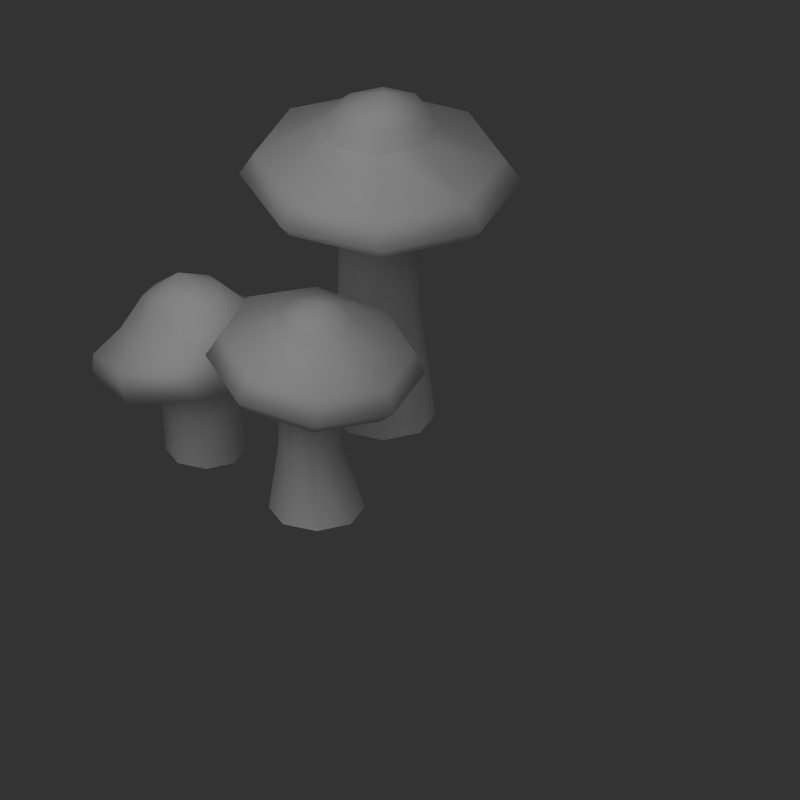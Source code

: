 # Source: plumpshrooms.blend  (saved by Blender 2.82.7; exported with 4.5.12 LTS)
import bpy
from mathutils import Matrix  # noqa: F401  (used for matrix-valued properties, if any)

bpy.ops.wm.read_factory_settings(use_empty=True)
scene = bpy.context.scene
scene.name = 'Scene'

# ---- collections
col_collection_1 = bpy.data.collections.new('Collection 1'); scene.collection.children.link(col_collection_1)

# ---- materials (node trees are filled in below, after node groups)
mat_shroom = bpy.data.materials.new('Shroom')
mat_shroom.alpha_threshold = 0.0
mat_shroom.diffuse_color = (1.0, 1.0, 1.0, 1.0)
mat_shroom.roughness = 0.5
mat_shroom.specular_intensity = 0.1
mat_shroom.line_color = (0.0, 0.0, 0.0, 1.0)

# ---- material node trees

# ---- world
world_world = bpy.data.worlds.new('World'); scene.world = world_world
world_world.color = (0.2, 0.2, 0.2)
world_world.use_sun_shadow = False
world_world.sun_shadow_jitter_overblur = 0.0
world_world.cycles.sampling_method = 'MANUAL'
world_world.cycles.sample_map_resolution = 256

# ---- cameras
cam_camera_001 = bpy.data.cameras.new('Camera.001')
cam_camera_001.type = 'ORTHO'
cam_camera_001.passepartout_alpha = 0.2
cam_camera_001.clip_end = 100.0
cam_camera_001.lens = 35.0
cam_camera_001.ortho_scale = 1.0
cam_camera_001.show_passepartout = False
cam_camera_001.show_safe_areas = True
cam_camera_001.dof.focus_distance = 0.0
cam_camera_001.dof.aperture_fstop = 128.0

# ---- lights
light_lamp_001 = bpy.data.lights.new('Lamp.001', 'SUN')
light_lamp_001.transmission_factor = 0.0
light_lamp_001.angle = 1.571
light_lamp_001.energy = 1.0
light_lamp_001.shadow_buffer_clip_start = 0.5
light_lamp_001.shadow_soft_size = 1.0
light_lamp_001.shadow_cascade_max_distance = 1000.0
light_lamp_001.cycles.use_multiple_importance_sampling = False

# ---- meshes
me_cylinder_003 = bpy.data.meshes.new('Cylinder.003')
me_cylinder_003.from_pydata([(0.008184, 1.944e-09, 0.2944), (0.04249, -0.04239, -0.0006078), (0.06005, -5.054e-08, -0.0006078), (0.04249, 0.04239, -0.0006079), (0.0001045, 0.05994, -0.0006079), (-0.04228, 0.04239, -0.0006079), (-0.05984, -5.412e-08, -0.0006079), (-0.04228, -0.04239, -0.0006079), (0.0001046, -0.05994, -0.0006078), (0.0476, -5.872e-09, 0.2731), (0.06499, -1.15e-08, 0.2558), (0.126, -2.504e-08, 0.2199), (0.1342, -3.366e-08, 0.1873), (0.1129, -4.051e-08, 0.1694), (0.03673, -3.396e-08, 0.1744), (0.02873, -3.989e-08, 0.08479), (0.03499, -0.03071, 0.2748), (0.04759, -0.04239, 0.2581), (0.08955, -0.08453, 0.2248), (0.09415, -0.09753, 0.1926), (0.07829, -0.08426, 0.174), (0.02424, -0.03042, 0.1761), (0.01703, -0.02826, 0.08504), (0.03499, 0.03071, 0.2748), (0.04759, 0.04239, 0.2581), (0.08955, 0.08453, 0.2248), (0.09415, 0.09753, 0.1926), (0.07829, 0.08426, 0.174), (0.02424, 0.03042, 0.1761), (0.01703, 0.02826, 0.08504), (0.004558, 0.04342, 0.2789), (0.005575, 0.05994, 0.2637), (0.00161, 0.1195, 0.2365), (-0.002526, 0.1379, 0.2055), (-0.005235, 0.1192, 0.1852), (-0.005907, 0.04301, 0.1801), (-0.01123, 0.03996, 0.08566), (-0.02588, 0.03071, 0.2829), (-0.03644, 0.04239, 0.2693), (-0.08633, 0.08453, 0.2482), (-0.0992, 0.09753, 0.2184), (-0.08876, 0.08426, 0.1963), (-0.03606, 0.03042, 0.1841), (-0.03948, 0.02826, 0.08627), (-0.03849, -8.068e-09, 0.2846), (-0.05384, -1.453e-08, 0.2717), (-0.1227, -2.991e-08, 0.2531), (-0.1392, -4.063e-08, 0.2237), (-0.1234, -4.653e-08, 0.2009), (-0.04854, -3.614e-08, 0.1858), (-0.05118, -4.221e-08, 0.08652), (-0.02588, -0.03071, 0.2829), (-0.03644, -0.04239, 0.2693), (-0.08633, -0.08453, 0.2482), (-0.0992, -0.09753, 0.2184), (-0.08876, -0.08426, 0.1963), (-0.03606, -0.03042, 0.1841), (-0.03948, -0.02826, 0.08627), (0.004558, -0.04342, 0.2789), (0.005575, -0.05994, 0.2637), (0.00161, -0.1195, 0.2365), (-0.002525, -0.1379, 0.2055), (-0.005235, -0.1192, 0.1852), (-0.005907, -0.04301, 0.1801), (-0.01123, -0.03996, 0.08566)], [], [(0, 16, 9), (16, 17, 10, 9), (17, 18, 11, 10), (18, 19, 12, 11), (19, 20, 13, 12), (20, 21, 14, 13), (21, 22, 15, 14), (22, 1, 2, 15), (0, 9, 23), (9, 10, 24, 23), (10, 11, 25, 24), (11, 12, 26, 25), (12, 13, 27, 26), (13, 14, 28, 27), (14, 15, 29, 28), (15, 2, 3, 29), (0, 23, 30), (23, 24, 31, 30), (24, 25, 32, 31), (25, 26, 33, 32), (26, 27, 34, 33), (27, 28, 35, 34), (28, 29, 36, 35), (29, 3, 4, 36), (0, 30, 37), (30, 31, 38, 37), (31, 32, 39, 38), (32, 33, 40, 39), (33, 34, 41, 40), (34, 35, 42, 41), (35, 36, 43, 42), (36, 4, 5, 43), (0, 37, 44), (37, 38, 45, 44), (38, 39, 46, 45), (39, 40, 47, 46), (40, 41, 48, 47), (41, 42, 49, 48), (42, 43, 50, 49), (43, 5, 6, 50), (0, 44, 51), (44, 45, 52, 51), (45, 46, 53, 52), (46, 47, 54, 53), (47, 48, 55, 54), (48, 49, 56, 55), (49, 50, 57, 56), (50, 6, 7, 57), (0, 51, 58), (51, 52, 59, 58), (52, 53, 60, 59), (53, 54, 61, 60), (54, 55, 62, 61), (55, 56, 63, 62), (56, 57, 64, 63), (57, 7, 8, 64), (1, 22, 64, 8), (22, 21, 63, 64), (21, 20, 62, 63), (20, 19, 61, 62), (19, 18, 60, 61), (18, 17, 59, 60), (17, 16, 58, 59), (16, 0, 58)])
me_cylinder_003.polygons.foreach_set('use_smooth', [True] * 64)
_uv = me_cylinder_003.uv_layers.new(name='UVTex')
_uv.uv.foreach_set('vector', [0.5014, 0.9895, 0.5014, 0.8671, 0.6229, 0.8671, 0.5014, 0.8671, 0.5014, 0.7448, 0.6229, 0.7448, 0.6229, 0.8671, 0.5014, 0.7448, 0.5014, 0.6224, 0.6229, 0.6224, 0.6229, 0.7448, 0.5014, 0.6224, 0.5014, 0.5, 0.6229, 0.5, 0.6229, 0.6224, 0.5014, 0.5, 0.5014, 0.3776, 0.6229, 0.3776, 0.6229, 0.5, 0.5014, 0.3776, 0.5014, 0.2552, 0.6229, 0.2552, 0.6229, 0.3776, 0.5014, 0.2552, 0.5014, 0.1329, 0.6229, 0.1329, 0.6229, 0.2552, 0.5014, 0.1329, 0.5014, 0.01049, 0.6229, 0.01049, 0.6229, 0.1329, 0.6229, 0.9895, 0.6229, 0.8671, 0.7444, 0.8671, 0.6229, 0.8671, 0.6229, 0.7448, 0.7444, 0.7448, 0.7444, 0.8671, 0.6229, 0.7448, 0.6229, 0.6224, 0.7444, 0.6224, 0.7444, 0.7448, 0.6229, 0.6224, 0.6229, 0.5, 0.7444, 0.5, 0.7444, 0.6224, 0.6229, 0.5, 0.6229, 0.3776, 0.7444, 0.3776, 0.7444, 0.5, 0.6229, 0.3776, 0.6229, 0.2552, 0.7444, 0.2552, 0.7444, 0.3776, 0.6229, 0.2552, 0.6229, 0.1329, 0.7444, 0.1329, 0.7444, 0.2552, 0.6229, 0.1329, 0.6229, 0.01049, 0.7444, 0.01049, 0.7444, 0.1329, 0.7444, 0.9895, 0.7444, 0.8671, 0.8658, 0.8671, 0.7444, 0.8671, 0.7444, 0.7448, 0.8658, 0.7448, 0.8658, 0.8671, 0.7444, 0.7448, 0.7444, 0.6224, 0.8658, 0.6224, 0.8658, 0.7448, 0.7444, 0.6224, 0.7444, 0.5, 0.8658, 0.5, 0.8658, 0.6224, 0.7444, 0.5, 0.7444, 0.3776, 0.8658, 0.3776, 0.8658, 0.5, 0.7444, 0.3776, 0.7444, 0.2552, 0.8658, 0.2552, 0.8658, 0.3776, 0.7444, 0.2552, 0.7444, 0.1329, 0.8658, 0.1329, 0.8658, 0.2552, 0.7444, 0.1329, 0.7444, 0.01049, 0.8658, 0.01049, 0.8658, 0.1329, 0.8658, 0.9895, 0.8658, 0.8671, 0.9873, 0.8671, 0.8658, 0.8671, 0.8658, 0.7448, 0.9873, 0.7448, 0.9873, 0.8671, 0.8658, 0.7448, 0.8658, 0.6224, 0.9873, 0.6224, 0.9873, 0.7448, 0.8658, 0.6224, 0.8658, 0.5, 0.9873, 0.5, 0.9873, 0.6224, 0.8658, 0.5, 0.8658, 0.3776, 0.9873, 0.3776, 0.9873, 0.5, 0.8658, 0.3776, 0.8658, 0.2552, 0.9873, 0.2552, 0.9873, 0.3776, 0.8658, 0.2552, 0.8658, 0.1329, 0.9873, 0.1329, 0.9873, 0.2552, 0.8658, 0.1329, 0.8658, 0.01049, 0.9873, 0.01049, 0.9873, 0.1329, 0.0155, 0.9895, 0.0155, 0.8671, 0.137, 0.8671, 0.0155, 0.8671, 0.0155, 0.7448, 0.137, 0.7448, 0.137, 0.8671, 0.0155, 0.7448, 0.0155, 0.6224, 0.137, 0.6224, 0.137, 0.7448, 0.0155, 0.6224, 0.0155, 0.5, 0.137, 0.5, 0.137, 0.6224, 0.0155, 0.5, 0.0155, 0.3776, 0.137, 0.3776, 0.137, 0.5, 0.0155, 0.3776, 0.0155, 0.2552, 0.137, 0.2552, 0.137, 0.3776, 0.0155, 0.2552, 0.0155, 0.1329, 0.137, 0.1329, 0.137, 0.2552, 0.0155, 0.1329, 0.0155, 0.01049, 0.137, 0.01049, 0.137, 0.1329, 0.137, 0.9895, 0.137, 0.8671, 0.2585, 0.8671, 0.137, 0.8671, 0.137, 0.7448, 0.2585, 0.7448, 0.2585, 0.8671, 0.137, 0.7448, 0.137, 0.6224, 0.2585, 0.6224, 0.2585, 0.7448, 0.137, 0.6224, 0.137, 0.5, 0.2585, 0.5, 0.2585, 0.6224, 0.137, 0.5, 0.137, 0.3776, 0.2585, 0.3776, 0.2585, 0.5, 0.137, 0.3776, 0.137, 0.2552, 0.2585, 0.2552, 0.2585, 0.3776, 0.137, 0.2552, 0.137, 0.1329, 0.2585, 0.1329, 0.2585, 0.2552, 0.137, 0.1329, 0.137, 0.01049, 0.2585, 0.01049, 0.2585, 0.1329, 0.2585, 0.9895, 0.2585, 0.8671, 0.3799, 0.8671, 0.2585, 0.8671, 0.2585, 0.7448, 0.3799, 0.7448, 0.3799, 0.8671, 0.2585, 0.7448, 0.2585, 0.6224, 0.3799, 0.6224, 0.3799, 0.7448, 0.2585, 0.6224, 0.2585, 0.5, 0.3799, 0.5, 0.3799, 0.6224, 0.2585, 0.5, 0.2585, 0.3776, 0.3799, 0.3776, 0.3799, 0.5, 0.2585, 0.3776, 0.2585, 0.2552, 0.3799, 0.2552, 0.3799, 0.3776, 0.2585, 0.2552, 0.2585, 0.1329, 0.3799, 0.1329, 0.3799, 0.2552, 0.2585, 0.1329, 0.2585, 0.01049, 0.3799, 0.01049, 0.3799, 0.1329, 0.5014, 0.01049, 0.5014, 0.1329, 0.3799, 0.1329, 0.3799, 0.01049, 0.5014, 0.1329, 0.5014, 0.2552, 0.3799, 0.2552, 0.3799, 0.1329, 0.5014, 0.2552, 0.5014, 0.3776, 0.3799, 0.3776, 0.3799, 0.2552, 0.5014, 0.3776, 0.5014, 0.5, 0.3799, 0.5, 0.3799, 0.3776, 0.5014, 0.5, 0.5014, 0.6224, 0.3799, 0.6224, 0.3799, 0.5, 0.5014, 0.6224, 0.5014, 0.7448, 0.3799, 0.7448, 0.3799, 0.6224, 0.5014, 0.7448, 0.5014, 0.8671, 0.3799, 0.8671, 0.3799, 0.7448, 0.5014, 0.8671, 0.3799, 0.9895, 0.3799, 0.8671])
me_cylinder_003.materials.append(mat_shroom)
me_cylinder_003.use_remesh_preserve_volume = False
me_cylinder_003.use_remesh_preserve_attributes = False
me_cylinder_003.use_mirror_vertex_groups = False
me_cylinder_003.update()
me_cylinder_002 = bpy.data.meshes.new('Cylinder.002')
me_cylinder_002.from_pydata([(-9.437e-05, 9.749e-09, 0.465), (0.04546, -0.04546, 2.395e-08), (0.06429, -6.336e-08, 2.395e-08), (0.04546, 0.04546, -1.437e-08), (6.846e-09, 0.06429, -1.437e-08), (-0.04546, 0.04546, -1.437e-08), (-0.06429, -6.719e-08, -1.437e-08), (-0.04546, -0.04546, -1.437e-08), (9.217e-08, -0.06429, 2.395e-08), (0.05596, 2.46e-09, 0.4385), (0.06656, -5.979e-09, 0.4128), (0.1488, -2.295e-08, 0.3643), (0.1706, -3.372e-08, 0.3331), (0.1565, -4.144e-08, 0.3166), (0.0498, -3.162e-08, 0.3053), (0.0412, -4.164e-08, 0.1605), (0.03883, -0.04135, 0.4385), (0.04385, -0.05483, 0.4128), (0.1027, -0.1113, 0.3657), (0.1188, -0.1251, 0.3352), (0.1092, -0.1142, 0.3182), (0.03412, -0.03785, 0.3053), (0.02632, -0.03593, 0.1605), (0.03883, 0.04135, 0.4385), (0.04385, 0.05483, 0.4128), (0.1027, 0.1113, 0.3657), (0.1188, 0.1251, 0.3352), (0.1092, 0.1142, 0.3182), (0.03412, 0.03785, 0.3053), (0.02632, 0.03593, 0.1605), (-0.002515, 0.05848, 0.4385), (-0.01099, 0.07755, 0.4128), (-0.008568, 0.1575, 0.3693), (-0.006147, 0.1769, 0.3403), (-0.004936, 0.1615, 0.3222), (-0.003726, 0.05352, 0.3053), (-0.009608, 0.05081, 0.1605), (-0.04386, 0.04135, 0.4385), (-0.06582, 0.05483, 0.4128), (-0.1199, 0.1113, 0.3728), (-0.1311, 0.1251, 0.3453), (-0.1191, 0.1142, 0.3261), (-0.04157, 0.03785, 0.3053), (-0.04554, 0.03593, 0.1605), (-0.06099, -1.026e-09, 0.4385), (-0.08854, -1.06e-08, 0.4128), (-0.166, -3.2e-08, 0.3742), (-0.1829, -4.377e-08, 0.3474), (-0.1664, -5.068e-08, 0.3278), (-0.05725, -3.481e-08, 0.3053), (-0.06042, -4.467e-08, 0.1605), (-0.04386, -0.04135, 0.4385), (-0.06582, -0.05483, 0.4128), (-0.1199, -0.1113, 0.3728), (-0.1311, -0.1251, 0.3453), (-0.1191, -0.1142, 0.3261), (-0.04157, -0.03785, 0.3053), (-0.04554, -0.03593, 0.1605), (-0.002515, -0.05847, 0.4385), (-0.01099, -0.07755, 0.4128), (-0.008568, -0.1575, 0.3693), (-0.006147, -0.1769, 0.3403), (-0.004936, -0.1615, 0.3222), (-0.003726, -0.05352, 0.3053), (-0.009608, -0.05081, 0.1605)], [], [(0, 16, 9), (16, 17, 10, 9), (17, 18, 11, 10), (18, 19, 12, 11), (19, 20, 13, 12), (20, 21, 14, 13), (21, 22, 15, 14), (22, 1, 2, 15), (0, 9, 23), (9, 10, 24, 23), (10, 11, 25, 24), (11, 12, 26, 25), (12, 13, 27, 26), (13, 14, 28, 27), (14, 15, 29, 28), (15, 2, 3, 29), (0, 23, 30), (23, 24, 31, 30), (24, 25, 32, 31), (25, 26, 33, 32), (26, 27, 34, 33), (27, 28, 35, 34), (28, 29, 36, 35), (29, 3, 4, 36), (0, 30, 37), (30, 31, 38, 37), (31, 32, 39, 38), (32, 33, 40, 39), (33, 34, 41, 40), (34, 35, 42, 41), (35, 36, 43, 42), (36, 4, 5, 43), (0, 37, 44), (37, 38, 45, 44), (38, 39, 46, 45), (39, 40, 47, 46), (40, 41, 48, 47), (41, 42, 49, 48), (42, 43, 50, 49), (43, 5, 6, 50), (0, 44, 51), (44, 45, 52, 51), (45, 46, 53, 52), (46, 47, 54, 53), (47, 48, 55, 54), (48, 49, 56, 55), (49, 50, 57, 56), (50, 6, 7, 57), (0, 51, 58), (51, 52, 59, 58), (52, 53, 60, 59), (53, 54, 61, 60), (54, 55, 62, 61), (55, 56, 63, 62), (56, 57, 64, 63), (57, 7, 8, 64), (1, 22, 64, 8), (22, 21, 63, 64), (21, 20, 62, 63), (20, 19, 61, 62), (19, 18, 60, 61), (18, 17, 59, 60), (17, 16, 58, 59), (16, 0, 58)])
me_cylinder_002.polygons.foreach_set('use_smooth', [True] * 64)
_uv = me_cylinder_002.uv_layers.new(name='UVTex')
_uv.uv.foreach_set('vector', [0.5014, 0.9895, 0.5014, 0.8671, 0.6229, 0.8671, 0.5014, 0.8671, 0.5014, 0.7448, 0.6229, 0.7448, 0.6229, 0.8671, 0.5014, 0.7448, 0.5014, 0.6224, 0.6229, 0.6224, 0.6229, 0.7448, 0.5014, 0.6224, 0.5014, 0.5, 0.6229, 0.5, 0.6229, 0.6224, 0.5014, 0.5, 0.5014, 0.3776, 0.6229, 0.3776, 0.6229, 0.5, 0.5014, 0.3776, 0.5014, 0.2552, 0.6229, 0.2552, 0.6229, 0.3776, 0.5014, 0.2552, 0.5014, 0.1329, 0.6229, 0.1329, 0.6229, 0.2552, 0.5014, 0.1329, 0.5014, 0.01049, 0.6229, 0.01049, 0.6229, 0.1329, 0.6229, 0.9895, 0.6229, 0.8671, 0.7444, 0.8671, 0.6229, 0.8671, 0.6229, 0.7448, 0.7444, 0.7448, 0.7444, 0.8671, 0.6229, 0.7448, 0.6229, 0.6224, 0.7444, 0.6224, 0.7444, 0.7448, 0.6229, 0.6224, 0.6229, 0.5, 0.7444, 0.5, 0.7444, 0.6224, 0.6229, 0.5, 0.6229, 0.3776, 0.7444, 0.3776, 0.7444, 0.5, 0.6229, 0.3776, 0.6229, 0.2552, 0.7444, 0.2552, 0.7444, 0.3776, 0.6229, 0.2552, 0.6229, 0.1329, 0.7444, 0.1329, 0.7444, 0.2552, 0.6229, 0.1329, 0.6229, 0.01049, 0.7444, 0.01049, 0.7444, 0.1329, 0.7444, 0.9895, 0.7444, 0.8671, 0.8658, 0.8671, 0.7444, 0.8671, 0.7444, 0.7448, 0.8658, 0.7448, 0.8658, 0.8671, 0.7444, 0.7448, 0.7444, 0.6224, 0.8658, 0.6224, 0.8658, 0.7448, 0.7444, 0.6224, 0.7444, 0.5, 0.8658, 0.5, 0.8658, 0.6224, 0.7444, 0.5, 0.7444, 0.3776, 0.8658, 0.3776, 0.8658, 0.5, 0.7444, 0.3776, 0.7444, 0.2552, 0.8658, 0.2552, 0.8658, 0.3776, 0.7444, 0.2552, 0.7444, 0.1329, 0.8658, 0.1329, 0.8658, 0.2552, 0.7444, 0.1329, 0.7444, 0.01049, 0.8658, 0.01049, 0.8658, 0.1329, 0.8658, 0.9895, 0.8658, 0.8671, 0.9873, 0.8671, 0.8658, 0.8671, 0.8658, 0.7448, 0.9873, 0.7448, 0.9873, 0.8671, 0.8658, 0.7448, 0.8658, 0.6224, 0.9873, 0.6224, 0.9873, 0.7448, 0.8658, 0.6224, 0.8658, 0.5, 0.9873, 0.5, 0.9873, 0.6224, 0.8658, 0.5, 0.8658, 0.3776, 0.9873, 0.3776, 0.9873, 0.5, 0.8658, 0.3776, 0.8658, 0.2552, 0.9873, 0.2552, 0.9873, 0.3776, 0.8658, 0.2552, 0.8658, 0.1329, 0.9873, 0.1329, 0.9873, 0.2552, 0.8658, 0.1329, 0.8658, 0.01049, 0.9873, 0.01049, 0.9873, 0.1329, 0.0155, 0.9895, 0.0155, 0.8671, 0.137, 0.8671, 0.0155, 0.8671, 0.0155, 0.7448, 0.137, 0.7448, 0.137, 0.8671, 0.0155, 0.7448, 0.0155, 0.6224, 0.137, 0.6224, 0.137, 0.7448, 0.0155, 0.6224, 0.0155, 0.5, 0.137, 0.5, 0.137, 0.6224, 0.0155, 0.5, 0.0155, 0.3776, 0.137, 0.3776, 0.137, 0.5, 0.0155, 0.3776, 0.0155, 0.2552, 0.137, 0.2552, 0.137, 0.3776, 0.0155, 0.2552, 0.0155, 0.1329, 0.137, 0.1329, 0.137, 0.2552, 0.0155, 0.1329, 0.0155, 0.01049, 0.137, 0.01049, 0.137, 0.1329, 0.137, 0.9895, 0.137, 0.8671, 0.2585, 0.8671, 0.137, 0.8671, 0.137, 0.7448, 0.2585, 0.7448, 0.2585, 0.8671, 0.137, 0.7448, 0.137, 0.6224, 0.2585, 0.6224, 0.2585, 0.7448, 0.137, 0.6224, 0.137, 0.5, 0.2585, 0.5, 0.2585, 0.6224, 0.137, 0.5, 0.137, 0.3776, 0.2585, 0.3776, 0.2585, 0.5, 0.137, 0.3776, 0.137, 0.2552, 0.2585, 0.2552, 0.2585, 0.3776, 0.137, 0.2552, 0.137, 0.1329, 0.2585, 0.1329, 0.2585, 0.2552, 0.137, 0.1329, 0.137, 0.01049, 0.2585, 0.01049, 0.2585, 0.1329, 0.2585, 0.9895, 0.2585, 0.8671, 0.3799, 0.8671, 0.2585, 0.8671, 0.2585, 0.7448, 0.3799, 0.7448, 0.3799, 0.8671, 0.2585, 0.7448, 0.2585, 0.6224, 0.3799, 0.6224, 0.3799, 0.7448, 0.2585, 0.6224, 0.2585, 0.5, 0.3799, 0.5, 0.3799, 0.6224, 0.2585, 0.5, 0.2585, 0.3776, 0.3799, 0.3776, 0.3799, 0.5, 0.2585, 0.3776, 0.2585, 0.2552, 0.3799, 0.2552, 0.3799, 0.3776, 0.2585, 0.2552, 0.2585, 0.1329, 0.3799, 0.1329, 0.3799, 0.2552, 0.2585, 0.1329, 0.2585, 0.01049, 0.3799, 0.01049, 0.3799, 0.1329, 0.5014, 0.01049, 0.5014, 0.1329, 0.3799, 0.1329, 0.3799, 0.01049, 0.5014, 0.1329, 0.5014, 0.2552, 0.3799, 0.2552, 0.3799, 0.1329, 0.5014, 0.2552, 0.5014, 0.3776, 0.3799, 0.3776, 0.3799, 0.2552, 0.5014, 0.3776, 0.5014, 0.5, 0.3799, 0.5, 0.3799, 0.3776, 0.5014, 0.5, 0.5014, 0.6224, 0.3799, 0.6224, 0.3799, 0.5, 0.5014, 0.6224, 0.5014, 0.7448, 0.3799, 0.7448, 0.3799, 0.6224, 0.5014, 0.7448, 0.5014, 0.8671, 0.3799, 0.8671, 0.3799, 0.7448, 0.5014, 0.8671, 0.3799, 0.9895, 0.3799, 0.8671])
me_cylinder_002.materials.append(mat_shroom)
me_cylinder_002.use_remesh_preserve_volume = False
me_cylinder_002.use_remesh_preserve_attributes = False
me_cylinder_002.use_mirror_vertex_groups = False
me_cylinder_002.update()
me_cylinder = bpy.data.meshes.new('Cylinder')
me_cylinder.from_pydata([(-0.09862, 1.533e-08, 0.4696), (0.07071, -0.07071, 3.725e-08), (0.1, -7.153e-08, 3.725e-08), (0.07071, 0.07071, -2.235e-08), (-2.385e-09, 0.1, -2.235e-08), (-0.07071, 0.07071, -2.235e-08), (-0.1, -7.749e-08, -2.235e-08), (-0.07071, -0.07071, -2.235e-08), (1.303e-07, -0.1, 3.725e-08), (0.009759, 8.076e-09, 0.4514), (0.09496, -5.472e-09, 0.398), (0.1867, -2.78e-08, 0.3647), (0.2061, -4.277e-08, 0.3313), (0.2054, -5.595e-08, 0.2803), (0.05378, -4.778e-08, 0.2536), (0.08439, -5.781e-08, 0.1368), (-0.01854, -0.07071, 0.4439), (0.04727, -0.1192, 0.3853), (0.1164, -0.1758, 0.3459), (0.1329, -0.1829, 0.3117), (0.1362, -0.1731, 0.2618), (0.02518, -0.07071, 0.2473), (0.05544, -0.07071, 0.1324), (-0.01854, 0.07071, 0.4439), (0.04727, 0.1192, 0.3853), (0.1164, 0.1758, 0.3459), (0.1329, 0.1829, 0.3117), (0.1362, 0.1731, 0.2618), (0.02518, 0.07071, 0.2473), (0.05544, 0.07071, 0.1324), (-0.08685, 0.1, 0.4256), (-0.06785, 0.1685, 0.3545), (-0.0534, 0.2486, 0.3005), (-0.04378, 0.2586, 0.2645), (-0.03111, 0.2448, 0.2171), (-0.04388, 0.1, 0.2321), (-0.01446, 0.1, 0.1217), (-0.1552, 0.07071, 0.4073), (-0.183, 0.1192, 0.3238), (-0.2232, 0.1758, 0.2551), (-0.2205, 0.1829, 0.2173), (-0.1984, 0.1731, 0.1724), (-0.1129, 0.07071, 0.2169), (-0.08435, 0.07071, 0.1109), (-0.1835, 3.477e-10, 0.3998), (-0.2307, -1.85e-08, 0.311), (-0.2935, -4.701e-08, 0.2363), (-0.2936, -6.275e-08, 0.1977), (-0.2677, -7.487e-08, 0.1538), (-0.1415, -5.521e-08, 0.2106), (-0.1133, -6.48e-08, 0.1065), (-0.1552, -0.07071, 0.4073), (-0.183, -0.1192, 0.3238), (-0.2232, -0.1758, 0.2551), (-0.2205, -0.1829, 0.2173), (-0.1984, -0.1731, 0.1724), (-0.1129, -0.07071, 0.2169), (-0.08435, -0.07071, 0.1109), (-0.08685, -0.1, 0.4256), (-0.06785, -0.1685, 0.3545), (-0.0534, -0.2486, 0.3005), (-0.04378, -0.2586, 0.2645), (-0.03111, -0.2448, 0.2171), (-0.04388, -0.1, 0.2321), (-0.01446, -0.1, 0.1217)], [], [(0, 16, 9), (16, 17, 10, 9), (17, 18, 11, 10), (18, 19, 12, 11), (19, 20, 13, 12), (20, 21, 14, 13), (21, 22, 15, 14), (22, 1, 2, 15), (0, 9, 23), (9, 10, 24, 23), (10, 11, 25, 24), (11, 12, 26, 25), (12, 13, 27, 26), (13, 14, 28, 27), (14, 15, 29, 28), (15, 2, 3, 29), (0, 23, 30), (23, 24, 31, 30), (24, 25, 32, 31), (25, 26, 33, 32), (26, 27, 34, 33), (27, 28, 35, 34), (28, 29, 36, 35), (29, 3, 4, 36), (0, 30, 37), (30, 31, 38, 37), (31, 32, 39, 38), (32, 33, 40, 39), (33, 34, 41, 40), (34, 35, 42, 41), (35, 36, 43, 42), (36, 4, 5, 43), (0, 37, 44), (37, 38, 45, 44), (38, 39, 46, 45), (39, 40, 47, 46), (40, 41, 48, 47), (41, 42, 49, 48), (42, 43, 50, 49), (43, 5, 6, 50), (0, 44, 51), (44, 45, 52, 51), (45, 46, 53, 52), (46, 47, 54, 53), (47, 48, 55, 54), (48, 49, 56, 55), (49, 50, 57, 56), (50, 6, 7, 57), (0, 51, 58), (51, 52, 59, 58), (52, 53, 60, 59), (53, 54, 61, 60), (54, 55, 62, 61), (55, 56, 63, 62), (56, 57, 64, 63), (57, 7, 8, 64), (1, 22, 64, 8), (22, 21, 63, 64), (21, 20, 62, 63), (20, 19, 61, 62), (19, 18, 60, 61), (18, 17, 59, 60), (17, 16, 58, 59), (16, 0, 58)])
me_cylinder.polygons.foreach_set('use_smooth', [True] * 64)
_uv = me_cylinder.uv_layers.new(name='UVTex')
_uv.uv.foreach_set('vector', [0.5014, 0.9895, 0.5014, 0.8671, 0.6229, 0.8671, 0.5014, 0.8671, 0.5014, 0.7448, 0.6229, 0.7448, 0.6229, 0.8671, 0.5014, 0.7448, 0.5014, 0.6224, 0.6229, 0.6224, 0.6229, 0.7448, 0.5014, 0.6224, 0.5014, 0.5, 0.6229, 0.5, 0.6229, 0.6224, 0.5014, 0.5, 0.5014, 0.3776, 0.6229, 0.3776, 0.6229, 0.5, 0.5014, 0.3776, 0.5014, 0.2552, 0.6229, 0.2552, 0.6229, 0.3776, 0.5014, 0.2552, 0.5014, 0.1329, 0.6229, 0.1329, 0.6229, 0.2552, 0.5014, 0.1329, 0.5014, 0.01049, 0.6229, 0.01049, 0.6229, 0.1329, 0.6229, 0.9895, 0.6229, 0.8671, 0.7444, 0.8671, 0.6229, 0.8671, 0.6229, 0.7448, 0.7444, 0.7448, 0.7444, 0.8671, 0.6229, 0.7448, 0.6229, 0.6224, 0.7444, 0.6224, 0.7444, 0.7448, 0.6229, 0.6224, 0.6229, 0.5, 0.7444, 0.5, 0.7444, 0.6224, 0.6229, 0.5, 0.6229, 0.3776, 0.7444, 0.3776, 0.7444, 0.5, 0.6229, 0.3776, 0.6229, 0.2552, 0.7444, 0.2552, 0.7444, 0.3776, 0.6229, 0.2552, 0.6229, 0.1329, 0.7444, 0.1329, 0.7444, 0.2552, 0.6229, 0.1329, 0.6229, 0.01049, 0.7444, 0.01049, 0.7444, 0.1329, 0.7444, 0.9895, 0.7444, 0.8671, 0.8658, 0.8671, 0.7444, 0.8671, 0.7444, 0.7448, 0.8658, 0.7448, 0.8658, 0.8671, 0.7444, 0.7448, 0.7444, 0.6224, 0.8658, 0.6224, 0.8658, 0.7448, 0.7444, 0.6224, 0.7444, 0.5, 0.8658, 0.5, 0.8658, 0.6224, 0.7444, 0.5, 0.7444, 0.3776, 0.8658, 0.3776, 0.8658, 0.5, 0.7444, 0.3776, 0.7444, 0.2552, 0.8658, 0.2552, 0.8658, 0.3776, 0.7444, 0.2552, 0.7444, 0.1329, 0.8658, 0.1329, 0.8658, 0.2552, 0.7444, 0.1329, 0.7444, 0.01049, 0.8658, 0.01049, 0.8658, 0.1329, 0.8658, 0.9895, 0.8658, 0.8671, 0.9873, 0.8671, 0.8658, 0.8671, 0.8658, 0.7448, 0.9873, 0.7448, 0.9873, 0.8671, 0.8658, 0.7448, 0.8658, 0.6224, 0.9873, 0.6224, 0.9873, 0.7448, 0.8658, 0.6224, 0.8658, 0.5, 0.9873, 0.5, 0.9873, 0.6224, 0.8658, 0.5, 0.8658, 0.3776, 0.9873, 0.3776, 0.9873, 0.5, 0.8658, 0.3776, 0.8658, 0.2552, 0.9873, 0.2552, 0.9873, 0.3776, 0.8658, 0.2552, 0.8658, 0.1329, 0.9873, 0.1329, 0.9873, 0.2552, 0.8658, 0.1329, 0.8658, 0.01049, 0.9873, 0.01049, 0.9873, 0.1329, 0.0155, 0.9895, 0.0155, 0.8671, 0.137, 0.8671, 0.0155, 0.8671, 0.0155, 0.7448, 0.137, 0.7448, 0.137, 0.8671, 0.0155, 0.7448, 0.0155, 0.6224, 0.137, 0.6224, 0.137, 0.7448, 0.0155, 0.6224, 0.0155, 0.5, 0.137, 0.5, 0.137, 0.6224, 0.0155, 0.5, 0.0155, 0.3776, 0.137, 0.3776, 0.137, 0.5, 0.0155, 0.3776, 0.0155, 0.2552, 0.137, 0.2552, 0.137, 0.3776, 0.0155, 0.2552, 0.0155, 0.1329, 0.137, 0.1329, 0.137, 0.2552, 0.0155, 0.1329, 0.0155, 0.01049, 0.137, 0.01049, 0.137, 0.1329, 0.137, 0.9895, 0.137, 0.8671, 0.2585, 0.8671, 0.137, 0.8671, 0.137, 0.7448, 0.2585, 0.7448, 0.2585, 0.8671, 0.137, 0.7448, 0.137, 0.6224, 0.2585, 0.6224, 0.2585, 0.7448, 0.137, 0.6224, 0.137, 0.5, 0.2585, 0.5, 0.2585, 0.6224, 0.137, 0.5, 0.137, 0.3776, 0.2585, 0.3776, 0.2585, 0.5, 0.137, 0.3776, 0.137, 0.2552, 0.2585, 0.2552, 0.2585, 0.3776, 0.137, 0.2552, 0.137, 0.1329, 0.2585, 0.1329, 0.2585, 0.2552, 0.137, 0.1329, 0.137, 0.01049, 0.2585, 0.01049, 0.2585, 0.1329, 0.2585, 0.9895, 0.2585, 0.8671, 0.3799, 0.8671, 0.2585, 0.8671, 0.2585, 0.7448, 0.3799, 0.7448, 0.3799, 0.8671, 0.2585, 0.7448, 0.2585, 0.6224, 0.3799, 0.6224, 0.3799, 0.7448, 0.2585, 0.6224, 0.2585, 0.5, 0.3799, 0.5, 0.3799, 0.6224, 0.2585, 0.5, 0.2585, 0.3776, 0.3799, 0.3776, 0.3799, 0.5, 0.2585, 0.3776, 0.2585, 0.2552, 0.3799, 0.2552, 0.3799, 0.3776, 0.2585, 0.2552, 0.2585, 0.1329, 0.3799, 0.1329, 0.3799, 0.2552, 0.2585, 0.1329, 0.2585, 0.01049, 0.3799, 0.01049, 0.3799, 0.1329, 0.5014, 0.01049, 0.5014, 0.1329, 0.3799, 0.1329, 0.3799, 0.01049, 0.5014, 0.1329, 0.5014, 0.2552, 0.3799, 0.2552, 0.3799, 0.1329, 0.5014, 0.2552, 0.5014, 0.3776, 0.3799, 0.3776, 0.3799, 0.2552, 0.5014, 0.3776, 0.5014, 0.5, 0.3799, 0.5, 0.3799, 0.3776, 0.5014, 0.5, 0.5014, 0.6224, 0.3799, 0.6224, 0.3799, 0.5, 0.5014, 0.6224, 0.5014, 0.7448, 0.3799, 0.7448, 0.3799, 0.6224, 0.5014, 0.7448, 0.5014, 0.8671, 0.3799, 0.8671, 0.3799, 0.7448, 0.5014, 0.8671, 0.3799, 0.9895, 0.3799, 0.8671])
me_cylinder.materials.append(mat_shroom)
me_cylinder.use_remesh_preserve_volume = False
me_cylinder.use_remesh_preserve_attributes = False
me_cylinder.use_mirror_vertex_groups = False
me_cylinder.update()

# ---- objects
ob_shroom3 = bpy.data.objects.new('Shroom3', me_cylinder_003)
ob_shroom2 = bpy.data.objects.new('Shroom2', me_cylinder_002)
ob_shroom1 = bpy.data.objects.new('Shroom1', me_cylinder)
ob_camera = bpy.data.objects.new('Camera', cam_camera_001)
ob_lamp = bpy.data.objects.new('Lamp', light_lamp_001)

# ---- transforms, parenting, visibility, modifiers, constraints
ob_shroom3.location = (0.1, -0.2043, 0.0)
ob_shroom3.lock_rotations_4d = False
ob_shroom3.empty_display_type = 'ARROWS'
ob_shroom3.lineart.crease_threshold = 0.0
ob_shroom2.location = (-0.003621, 0.01823, 0.0)
ob_shroom2.lock_rotations_4d = False
ob_shroom2.empty_display_type = 'ARROWS'
ob_shroom2.lineart.crease_threshold = 0.0
ob_shroom1.location = (-0.1, -0.2, 0.0)
ob_shroom1.scale = (0.5, 0.5, 0.5)
ob_shroom1.lock_rotations_4d = False
ob_shroom1.empty_display_type = 'ARROWS'
ob_shroom1.lineart.crease_threshold = 0.0
ob_camera.location = (5.293, -5.25, 4.336)
ob_camera.rotation_euler = (1.047, 0.0, 0.7854)
ob_camera.lock_rotations_4d = False
ob_camera.empty_display_type = 'ARROWS'
ob_camera.lineart.crease_threshold = 0.0
ob_lamp.location = (2.5, -5.0, 7.5)
ob_lamp.rotation_euler = (0.4847, 0.4381, -0.2138)
ob_lamp.lock_rotations_4d = False
ob_lamp.empty_display_type = 'ARROWS'
ob_lamp.lineart.crease_threshold = 0.0

# ---- collection membership
col_collection_1.objects.link(ob_shroom3)
col_collection_1.objects.link(ob_shroom2)
col_collection_1.objects.link(ob_shroom1)
col_collection_1.objects.link(ob_camera)
col_collection_1.objects.link(ob_lamp)

# ---- scene / render settings (as saved in the file)
scene.camera = ob_camera
scene.frame_start = 1; scene.frame_end = 250; scene.frame_set(1)
scene.render.engine = 'BLENDER_EEVEE_NEXT'
scene.render.image_settings.compression = 90
scene.render.resolution_x = 512
scene.render.resolution_y = 512
scene.render.pixel_aspect_x = 100.0
scene.render.pixel_aspect_y = 100.0
scene.render.fps = 25
scene.render.dither_intensity = 0.0
scene.render.use_compositing = False
scene.render.use_sequencer = False
scene.render.bake_margin = 2
scene.render.bake_bias = 0.0
scene.render.use_stamp_time = False
scene.render.use_stamp_date = False
scene.render.use_stamp_frame = False
scene.render.use_stamp_camera = False
scene.render.use_stamp_scene = False
scene.render.use_stamp_filename = False
scene.render.use_stamp_render_time = False
scene.render.stamp_font_size = 0
scene.cycles.use_denoising = False
scene.cycles.samples = 10
scene.cycles.sampling_pattern = 'TABULATED_SOBOL'
scene.cycles.light_sampling_threshold = 0.0
scene.cycles.use_adaptive_sampling = False
scene.cycles.use_light_tree = False
scene.cycles.blur_glossy = 0.0
scene.cycles.volume_bounces = 1
scene.cycles.pixel_filter_type = 'GAUSSIAN'
scene.cycles.sample_clamp_indirect = 0.0
scene.view_settings.view_transform = 'Raw'
bpy.context.view_layer.update()
